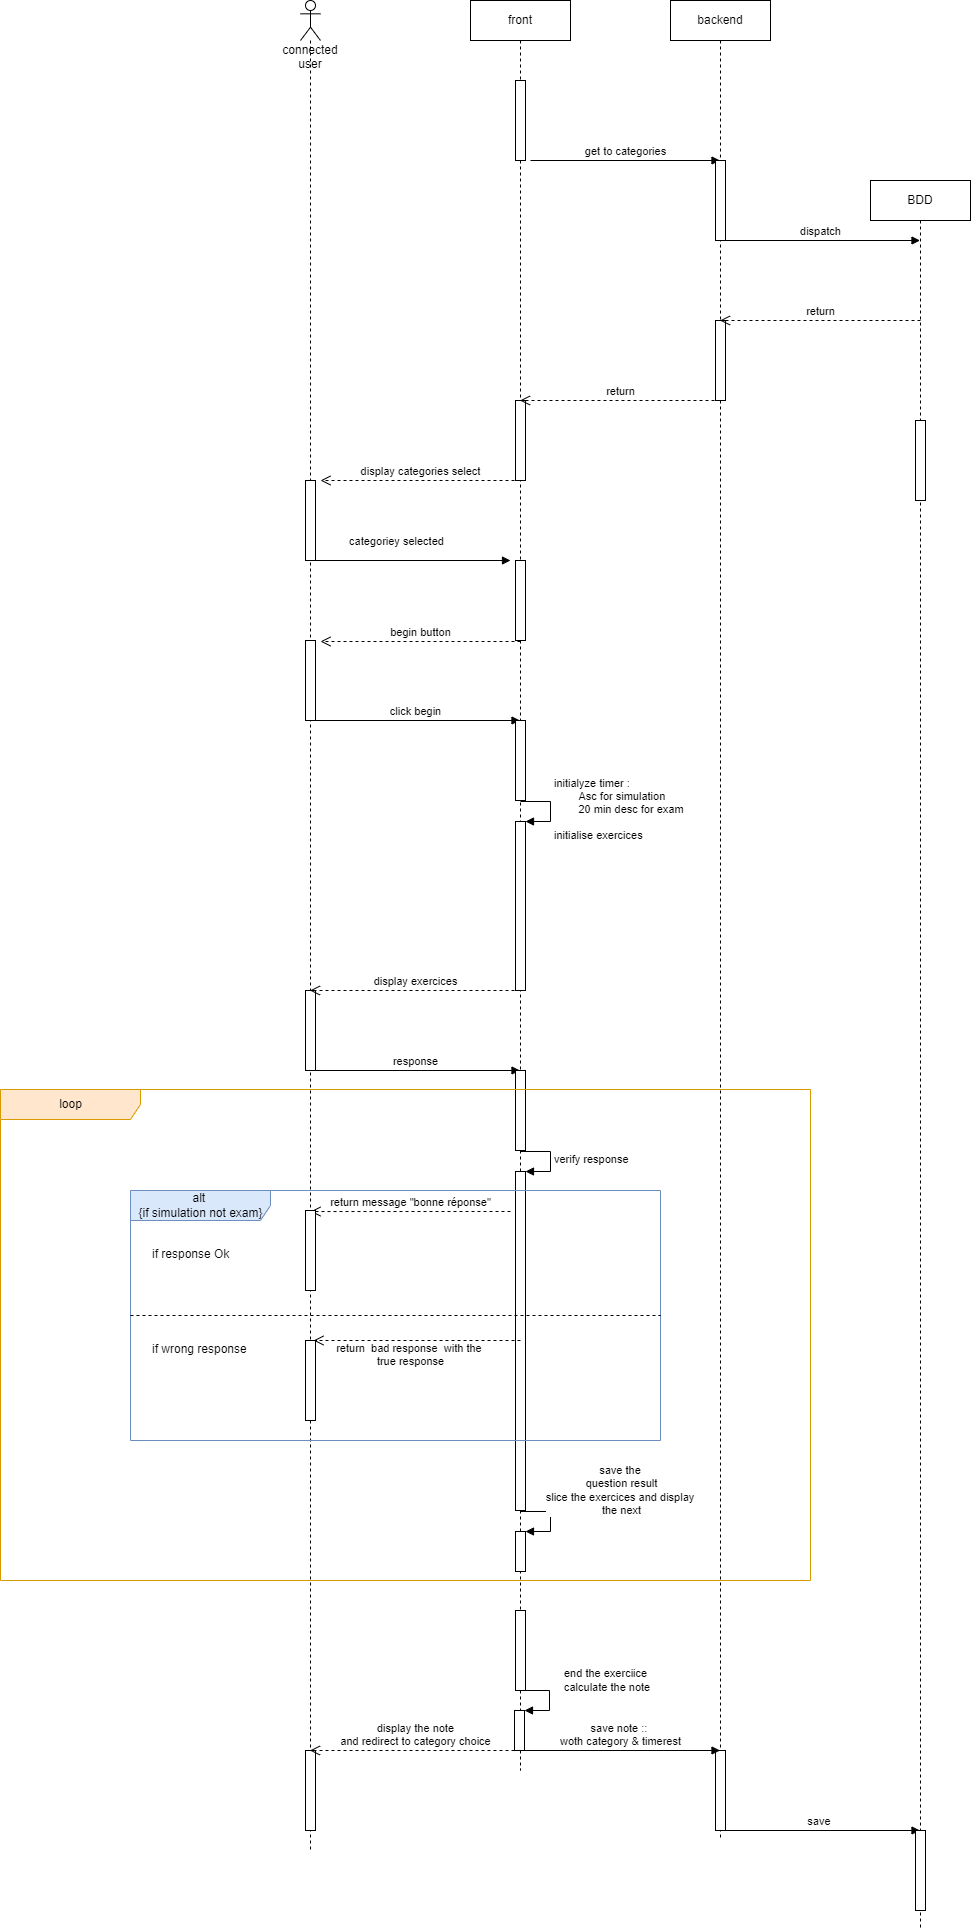

The diagram above was exported from draw.io. Its source (the exported page's mxGraphModel, read from the mxfile embedded in the PNG):
<mxGraphModel dx="2249" dy="705" grid="1" gridSize="10" guides="1" tooltips="1" connect="1" arrows="1" fold="1" page="1" pageScale="1" pageWidth="827" pageHeight="1169" math="0" shadow="0">
  <root>
    <mxCell id="0" />
    <mxCell id="1" parent="0" />
    <mxCell id="3_XxfciAD3HROQXDymkJ-1" value="connected user" style="shape=umlLifeline;participant=umlActor;perimeter=lifelinePerimeter;whiteSpace=wrap;html=1;container=1;collapsible=0;recursiveResize=0;verticalAlign=top;spacingTop=36;outlineConnect=0;align=center;" vertex="1" parent="1">
      <mxGeometry x="70" y="80" width="20" height="1850" as="geometry" />
    </mxCell>
    <mxCell id="3_XxfciAD3HROQXDymkJ-15" value="" style="html=1;points=[];perimeter=orthogonalPerimeter;" vertex="1" parent="3_XxfciAD3HROQXDymkJ-1">
      <mxGeometry x="5" y="480" width="10" height="80" as="geometry" />
    </mxCell>
    <mxCell id="3_XxfciAD3HROQXDymkJ-16" value="categoriey selected" style="html=1;verticalAlign=bottom;endArrow=block;rounded=0;" edge="1" parent="3_XxfciAD3HROQXDymkJ-1">
      <mxGeometry x="-0.1408" y="10" width="80" relative="1" as="geometry">
        <mxPoint x="10" y="560" as="sourcePoint" />
        <mxPoint x="210" y="560" as="targetPoint" />
        <mxPoint as="offset" />
      </mxGeometry>
    </mxCell>
    <mxCell id="3_XxfciAD3HROQXDymkJ-19" value="" style="html=1;points=[];perimeter=orthogonalPerimeter;" vertex="1" parent="3_XxfciAD3HROQXDymkJ-1">
      <mxGeometry x="5" y="640" width="10" height="80" as="geometry" />
    </mxCell>
    <mxCell id="3_XxfciAD3HROQXDymkJ-20" value="click begin" style="html=1;verticalAlign=bottom;endArrow=block;rounded=0;" edge="1" parent="3_XxfciAD3HROQXDymkJ-1" target="3_XxfciAD3HROQXDymkJ-2">
      <mxGeometry width="80" relative="1" as="geometry">
        <mxPoint x="10" y="720" as="sourcePoint" />
        <mxPoint x="90" y="720" as="targetPoint" />
      </mxGeometry>
    </mxCell>
    <mxCell id="3_XxfciAD3HROQXDymkJ-25" value="" style="html=1;points=[];perimeter=orthogonalPerimeter;" vertex="1" parent="3_XxfciAD3HROQXDymkJ-1">
      <mxGeometry x="5" y="990" width="10" height="80" as="geometry" />
    </mxCell>
    <mxCell id="3_XxfciAD3HROQXDymkJ-27" value="response" style="html=1;verticalAlign=bottom;endArrow=block;rounded=0;" edge="1" parent="3_XxfciAD3HROQXDymkJ-1" target="3_XxfciAD3HROQXDymkJ-2">
      <mxGeometry width="80" relative="1" as="geometry">
        <mxPoint x="10" y="1070" as="sourcePoint" />
        <mxPoint x="90" y="1070" as="targetPoint" />
      </mxGeometry>
    </mxCell>
    <mxCell id="3_XxfciAD3HROQXDymkJ-47" value="" style="html=1;points=[];perimeter=orthogonalPerimeter;" vertex="1" parent="3_XxfciAD3HROQXDymkJ-1">
      <mxGeometry x="5" y="1750" width="10" height="80" as="geometry" />
    </mxCell>
    <mxCell id="3_XxfciAD3HROQXDymkJ-2" value="front" style="shape=umlLifeline;perimeter=lifelinePerimeter;whiteSpace=wrap;html=1;container=1;collapsible=0;recursiveResize=0;outlineConnect=0;" vertex="1" parent="1">
      <mxGeometry x="240" y="80" width="100" height="1770" as="geometry" />
    </mxCell>
    <mxCell id="3_XxfciAD3HROQXDymkJ-5" value="" style="html=1;points=[];perimeter=orthogonalPerimeter;" vertex="1" parent="3_XxfciAD3HROQXDymkJ-2">
      <mxGeometry x="45" y="80" width="10" height="80" as="geometry" />
    </mxCell>
    <mxCell id="3_XxfciAD3HROQXDymkJ-6" value="get to categories" style="html=1;verticalAlign=bottom;endArrow=block;rounded=0;" edge="1" parent="3_XxfciAD3HROQXDymkJ-2" target="3_XxfciAD3HROQXDymkJ-3">
      <mxGeometry width="80" relative="1" as="geometry">
        <mxPoint x="60" y="160" as="sourcePoint" />
        <mxPoint x="140" y="160" as="targetPoint" />
      </mxGeometry>
    </mxCell>
    <mxCell id="3_XxfciAD3HROQXDymkJ-13" value="" style="html=1;points=[];perimeter=orthogonalPerimeter;" vertex="1" parent="3_XxfciAD3HROQXDymkJ-2">
      <mxGeometry x="45" y="400" width="10" height="80" as="geometry" />
    </mxCell>
    <mxCell id="3_XxfciAD3HROQXDymkJ-17" value="" style="html=1;points=[];perimeter=orthogonalPerimeter;" vertex="1" parent="3_XxfciAD3HROQXDymkJ-2">
      <mxGeometry x="45" y="560" width="10" height="80" as="geometry" />
    </mxCell>
    <mxCell id="3_XxfciAD3HROQXDymkJ-21" value="" style="html=1;points=[];perimeter=orthogonalPerimeter;" vertex="1" parent="3_XxfciAD3HROQXDymkJ-2">
      <mxGeometry x="45" y="720" width="10" height="80" as="geometry" />
    </mxCell>
    <mxCell id="3_XxfciAD3HROQXDymkJ-22" value="" style="html=1;points=[];perimeter=orthogonalPerimeter;" vertex="1" parent="3_XxfciAD3HROQXDymkJ-2">
      <mxGeometry x="45" y="821" width="10" height="169" as="geometry" />
    </mxCell>
    <mxCell id="3_XxfciAD3HROQXDymkJ-23" value="initialyze timer :&amp;nbsp;&lt;br&gt;&lt;span style=&quot;white-space: pre;&quot;&gt;&#09;&lt;/span&gt;Asc for simulation&lt;br&gt;&lt;span style=&quot;white-space: pre;&quot;&gt;&#09;&lt;/span&gt;20 min desc for exam&lt;br&gt;&lt;br&gt;initialise exercices" style="edgeStyle=orthogonalEdgeStyle;html=1;align=left;spacingLeft=2;endArrow=block;rounded=0;entryX=1;entryY=0;" edge="1" target="3_XxfciAD3HROQXDymkJ-22" parent="3_XxfciAD3HROQXDymkJ-2">
      <mxGeometry relative="1" as="geometry">
        <mxPoint x="50" y="801" as="sourcePoint" />
        <Array as="points">
          <mxPoint x="80" y="801" />
        </Array>
      </mxGeometry>
    </mxCell>
    <mxCell id="3_XxfciAD3HROQXDymkJ-28" value="" style="html=1;points=[];perimeter=orthogonalPerimeter;" vertex="1" parent="3_XxfciAD3HROQXDymkJ-2">
      <mxGeometry x="45" y="1070" width="10" height="80" as="geometry" />
    </mxCell>
    <mxCell id="3_XxfciAD3HROQXDymkJ-29" value="" style="html=1;points=[];perimeter=orthogonalPerimeter;" vertex="1" parent="3_XxfciAD3HROQXDymkJ-2">
      <mxGeometry x="45" y="1171" width="10" height="339" as="geometry" />
    </mxCell>
    <mxCell id="3_XxfciAD3HROQXDymkJ-30" value="verify response&amp;nbsp;" style="edgeStyle=orthogonalEdgeStyle;html=1;align=left;spacingLeft=2;endArrow=block;rounded=0;entryX=1;entryY=0;" edge="1" target="3_XxfciAD3HROQXDymkJ-29" parent="3_XxfciAD3HROQXDymkJ-2">
      <mxGeometry relative="1" as="geometry">
        <mxPoint x="50" y="1151" as="sourcePoint" />
        <Array as="points">
          <mxPoint x="80" y="1151" />
        </Array>
      </mxGeometry>
    </mxCell>
    <mxCell id="3_XxfciAD3HROQXDymkJ-43" value="" style="html=1;points=[];perimeter=orthogonalPerimeter;" vertex="1" parent="3_XxfciAD3HROQXDymkJ-2">
      <mxGeometry x="45" y="1610" width="10" height="80" as="geometry" />
    </mxCell>
    <mxCell id="3_XxfciAD3HROQXDymkJ-44" value="" style="html=1;points=[];perimeter=orthogonalPerimeter;" vertex="1" parent="3_XxfciAD3HROQXDymkJ-2">
      <mxGeometry x="44" y="1710" width="10" height="40" as="geometry" />
    </mxCell>
    <mxCell id="3_XxfciAD3HROQXDymkJ-45" value="end the exerciice&amp;nbsp;&lt;br&gt;calculate the note" style="edgeStyle=orthogonalEdgeStyle;html=1;align=left;spacingLeft=2;endArrow=block;rounded=0;entryX=1;entryY=0;" edge="1" target="3_XxfciAD3HROQXDymkJ-44" parent="3_XxfciAD3HROQXDymkJ-2">
      <mxGeometry x="-0.2" y="15" relative="1" as="geometry">
        <mxPoint x="49" y="1690" as="sourcePoint" />
        <Array as="points">
          <mxPoint x="79" y="1690" />
        </Array>
        <mxPoint x="-4" y="-10" as="offset" />
      </mxGeometry>
    </mxCell>
    <mxCell id="3_XxfciAD3HROQXDymkJ-3" value="backend" style="shape=umlLifeline;perimeter=lifelinePerimeter;whiteSpace=wrap;html=1;container=1;collapsible=0;recursiveResize=0;outlineConnect=0;" vertex="1" parent="1">
      <mxGeometry x="440" y="80" width="100" height="1840" as="geometry" />
    </mxCell>
    <mxCell id="3_XxfciAD3HROQXDymkJ-7" value="" style="html=1;points=[];perimeter=orthogonalPerimeter;" vertex="1" parent="3_XxfciAD3HROQXDymkJ-3">
      <mxGeometry x="45" y="160" width="10" height="80" as="geometry" />
    </mxCell>
    <mxCell id="3_XxfciAD3HROQXDymkJ-8" value="dispatch" style="html=1;verticalAlign=bottom;endArrow=block;rounded=0;" edge="1" parent="3_XxfciAD3HROQXDymkJ-3" target="3_XxfciAD3HROQXDymkJ-4">
      <mxGeometry width="80" relative="1" as="geometry">
        <mxPoint x="50" y="240" as="sourcePoint" />
        <mxPoint x="130" y="240" as="targetPoint" />
      </mxGeometry>
    </mxCell>
    <mxCell id="3_XxfciAD3HROQXDymkJ-11" value="" style="html=1;points=[];perimeter=orthogonalPerimeter;" vertex="1" parent="3_XxfciAD3HROQXDymkJ-3">
      <mxGeometry x="45" y="320" width="10" height="80" as="geometry" />
    </mxCell>
    <mxCell id="3_XxfciAD3HROQXDymkJ-49" value="" style="html=1;points=[];perimeter=orthogonalPerimeter;" vertex="1" parent="3_XxfciAD3HROQXDymkJ-3">
      <mxGeometry x="45" y="1750" width="10" height="80" as="geometry" />
    </mxCell>
    <mxCell id="3_XxfciAD3HROQXDymkJ-50" value="save&amp;nbsp;" style="html=1;verticalAlign=bottom;endArrow=block;rounded=0;" edge="1" parent="3_XxfciAD3HROQXDymkJ-3" target="3_XxfciAD3HROQXDymkJ-4">
      <mxGeometry width="80" relative="1" as="geometry">
        <mxPoint x="50" y="1830" as="sourcePoint" />
        <mxPoint x="130" y="1830" as="targetPoint" />
      </mxGeometry>
    </mxCell>
    <mxCell id="3_XxfciAD3HROQXDymkJ-4" value="BDD" style="shape=umlLifeline;perimeter=lifelinePerimeter;whiteSpace=wrap;html=1;container=1;collapsible=0;recursiveResize=0;outlineConnect=0;" vertex="1" parent="1">
      <mxGeometry x="640" y="260" width="100" height="1750" as="geometry" />
    </mxCell>
    <mxCell id="3_XxfciAD3HROQXDymkJ-9" value="" style="html=1;points=[];perimeter=orthogonalPerimeter;" vertex="1" parent="3_XxfciAD3HROQXDymkJ-4">
      <mxGeometry x="45" y="240" width="10" height="80" as="geometry" />
    </mxCell>
    <mxCell id="3_XxfciAD3HROQXDymkJ-10" value="return" style="html=1;verticalAlign=bottom;endArrow=open;dashed=1;endSize=8;rounded=0;" edge="1" parent="1" target="3_XxfciAD3HROQXDymkJ-3">
      <mxGeometry relative="1" as="geometry">
        <mxPoint x="690" y="400" as="sourcePoint" />
        <mxPoint x="610" y="400" as="targetPoint" />
      </mxGeometry>
    </mxCell>
    <mxCell id="3_XxfciAD3HROQXDymkJ-12" value="return" style="html=1;verticalAlign=bottom;endArrow=open;dashed=1;endSize=8;rounded=0;" edge="1" parent="1" target="3_XxfciAD3HROQXDymkJ-2">
      <mxGeometry relative="1" as="geometry">
        <mxPoint x="490" y="480" as="sourcePoint" />
        <mxPoint x="410" y="480" as="targetPoint" />
      </mxGeometry>
    </mxCell>
    <mxCell id="3_XxfciAD3HROQXDymkJ-14" value="display categories select" style="html=1;verticalAlign=bottom;endArrow=open;dashed=1;endSize=8;rounded=0;" edge="1" parent="1">
      <mxGeometry relative="1" as="geometry">
        <mxPoint x="290" y="560" as="sourcePoint" />
        <mxPoint x="90" y="560" as="targetPoint" />
      </mxGeometry>
    </mxCell>
    <mxCell id="3_XxfciAD3HROQXDymkJ-18" value="begin button" style="html=1;verticalAlign=bottom;endArrow=open;dashed=1;endSize=8;rounded=0;" edge="1" parent="1">
      <mxGeometry relative="1" as="geometry">
        <mxPoint x="290" y="721" as="sourcePoint" />
        <mxPoint x="90" y="721" as="targetPoint" />
      </mxGeometry>
    </mxCell>
    <mxCell id="3_XxfciAD3HROQXDymkJ-24" value="display exercices" style="html=1;verticalAlign=bottom;endArrow=open;dashed=1;endSize=8;rounded=0;" edge="1" parent="1" target="3_XxfciAD3HROQXDymkJ-1">
      <mxGeometry relative="1" as="geometry">
        <mxPoint x="290" y="1070" as="sourcePoint" />
        <mxPoint x="210" y="1070" as="targetPoint" />
      </mxGeometry>
    </mxCell>
    <mxCell id="3_XxfciAD3HROQXDymkJ-31" value="loop" style="shape=umlFrame;tabWidth=110;tabHeight=30;tabPosition=left;html=1;boundedLbl=1;labelInHeader=1;width=140;height=30;fillColor=#ffe6cc;strokeColor=#d79b00;" vertex="1" parent="1">
      <mxGeometry x="-230" y="1169" width="810" height="491" as="geometry" />
    </mxCell>
    <mxCell id="3_XxfciAD3HROQXDymkJ-34" value="alt&amp;nbsp;&lt;br&gt;{if simulation not exam}" style="shape=umlFrame;tabWidth=110;tabHeight=30;tabPosition=left;html=1;boundedLbl=1;labelInHeader=1;width=140;height=30;fillColor=#dae8fc;strokeColor=#6c8ebf;container=0;" vertex="1" parent="1">
      <mxGeometry x="-100" y="1270" width="530" height="250" as="geometry" />
    </mxCell>
    <mxCell id="3_XxfciAD3HROQXDymkJ-35" value="if response Ok" style="text" vertex="1" parent="1">
      <mxGeometry x="-100" y="1280" width="100" height="20" as="geometry">
        <mxPoint x="20" y="40" as="offset" />
      </mxGeometry>
    </mxCell>
    <mxCell id="3_XxfciAD3HROQXDymkJ-36" value="if wrong response" style="line;strokeWidth=1;dashed=1;labelPosition=center;verticalLabelPosition=bottom;align=left;verticalAlign=top;spacingLeft=20;spacingTop=15;" vertex="1" parent="1">
      <mxGeometry x="-100" y="1390" width="530" height="10" as="geometry" />
    </mxCell>
    <mxCell id="3_XxfciAD3HROQXDymkJ-37" value="return message &quot;bonne réponse&quot;" style="html=1;verticalAlign=bottom;endArrow=open;dashed=1;endSize=8;rounded=0;entryX=0.5;entryY=0.013;entryDx=0;entryDy=0;entryPerimeter=0;" edge="1" parent="1" target="3_XxfciAD3HROQXDymkJ-38">
      <mxGeometry relative="1" as="geometry">
        <mxPoint x="280" y="1291" as="sourcePoint" />
        <mxPoint x="210" y="1290" as="targetPoint" />
      </mxGeometry>
    </mxCell>
    <mxCell id="3_XxfciAD3HROQXDymkJ-38" value="" style="html=1;points=[];perimeter=orthogonalPerimeter;" vertex="1" parent="1">
      <mxGeometry x="75" y="1290" width="10" height="80" as="geometry" />
    </mxCell>
    <mxCell id="3_XxfciAD3HROQXDymkJ-39" value="return&amp;nbsp; bad response&amp;nbsp; with the &lt;br&gt;true response" style="html=1;verticalAlign=bottom;endArrow=open;dashed=1;endSize=8;rounded=0;entryX=0.8;entryY=0;entryDx=0;entryDy=0;entryPerimeter=0;" edge="1" parent="1" target="3_XxfciAD3HROQXDymkJ-40">
      <mxGeometry x="0.0628" y="30" relative="1" as="geometry">
        <mxPoint x="290" y="1420" as="sourcePoint" />
        <mxPoint x="210" y="1420" as="targetPoint" />
        <mxPoint as="offset" />
      </mxGeometry>
    </mxCell>
    <mxCell id="3_XxfciAD3HROQXDymkJ-40" value="" style="html=1;points=[];perimeter=orthogonalPerimeter;" vertex="1" parent="1">
      <mxGeometry x="75" y="1420" width="10" height="80" as="geometry" />
    </mxCell>
    <mxCell id="3_XxfciAD3HROQXDymkJ-41" value="" style="html=1;points=[];perimeter=orthogonalPerimeter;" vertex="1" parent="1">
      <mxGeometry x="285" y="1611" width="10" height="40" as="geometry" />
    </mxCell>
    <mxCell id="3_XxfciAD3HROQXDymkJ-42" value="save the&amp;nbsp;&lt;br&gt;question result&lt;br&gt;slice the exercices and display&amp;nbsp;&lt;br&gt;the next" style="edgeStyle=orthogonalEdgeStyle;html=1;align=center;spacingLeft=2;endArrow=block;rounded=0;entryX=1;entryY=0;" edge="1" target="3_XxfciAD3HROQXDymkJ-41" parent="1">
      <mxGeometry x="-0.2" y="73" relative="1" as="geometry">
        <mxPoint x="290" y="1591" as="sourcePoint" />
        <Array as="points">
          <mxPoint x="320" y="1591" />
        </Array>
        <mxPoint x="-3" y="-21" as="offset" />
      </mxGeometry>
    </mxCell>
    <mxCell id="3_XxfciAD3HROQXDymkJ-46" value="display the note&lt;br&gt;and redirect to category choice" style="html=1;verticalAlign=bottom;endArrow=open;dashed=1;endSize=8;rounded=0;" edge="1" parent="1" target="3_XxfciAD3HROQXDymkJ-1">
      <mxGeometry relative="1" as="geometry">
        <mxPoint x="290" y="1830" as="sourcePoint" />
        <mxPoint x="210" y="1830" as="targetPoint" />
      </mxGeometry>
    </mxCell>
    <mxCell id="3_XxfciAD3HROQXDymkJ-48" value="save note ::&amp;nbsp;&lt;br&gt;woth category &amp;amp; timerest" style="html=1;verticalAlign=bottom;endArrow=block;rounded=0;" edge="1" parent="1" target="3_XxfciAD3HROQXDymkJ-3">
      <mxGeometry width="80" relative="1" as="geometry">
        <mxPoint x="290" y="1830" as="sourcePoint" />
        <mxPoint x="370" y="1830" as="targetPoint" />
      </mxGeometry>
    </mxCell>
    <mxCell id="3_XxfciAD3HROQXDymkJ-51" value="" style="html=1;points=[];perimeter=orthogonalPerimeter;" vertex="1" parent="1">
      <mxGeometry x="685" y="1910" width="10" height="80" as="geometry" />
    </mxCell>
  </root>
</mxGraphModel>